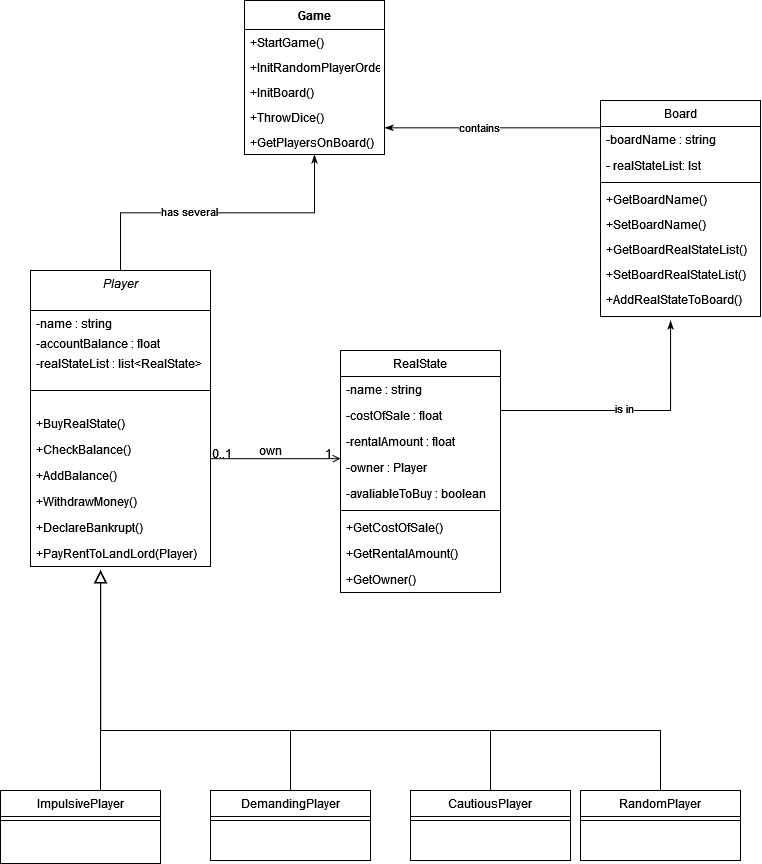

The diagram above was exported from draw.io. Its source (the exported page's mxGraphModel, read from the mxfile embedded in the PNG):
<mxGraphModel dx="723" dy="1536" grid="1" gridSize="10" guides="1" tooltips="1" connect="1" arrows="1" fold="1" page="1" pageScale="1" pageWidth="827" pageHeight="1169" math="0" shadow="0">
  <root>
    <mxCell id="WIyWlLk6GJQsqaUBKTNV-0" />
    <mxCell id="WIyWlLk6GJQsqaUBKTNV-1" parent="WIyWlLk6GJQsqaUBKTNV-0" />
    <mxCell id="x0X-02e5vL3m2QkuHKhD-45" style="edgeStyle=elbowEdgeStyle;rounded=0;orthogonalLoop=1;jettySize=auto;elbow=vertical;html=1;endArrow=classicThin;endFill=1;" parent="WIyWlLk6GJQsqaUBKTNV-1" source="zkfFHV4jXpPFQw0GAbJ--0" target="x0X-02e5vL3m2QkuHKhD-0" edge="1">
      <mxGeometry relative="1" as="geometry" />
    </mxCell>
    <mxCell id="x0X-02e5vL3m2QkuHKhD-46" value="has several" style="edgeLabel;html=1;align=center;verticalAlign=middle;resizable=0;points=[];" parent="x0X-02e5vL3m2QkuHKhD-45" connectable="0" vertex="1">
      <mxGeometry x="-0.1867" y="2" relative="1" as="geometry">
        <mxPoint as="offset" />
      </mxGeometry>
    </mxCell>
    <mxCell id="zkfFHV4jXpPFQw0GAbJ--0" value="Player" style="swimlane;fontStyle=2;align=center;verticalAlign=top;childLayout=stackLayout;horizontal=1;startSize=40;horizontalStack=0;resizeParent=1;resizeLast=0;collapsible=1;marginBottom=0;rounded=0;shadow=0;strokeWidth=1;" parent="WIyWlLk6GJQsqaUBKTNV-1" vertex="1">
      <mxGeometry x="60" y="-120" width="180" height="296" as="geometry">
        <mxRectangle x="230" y="140" width="160" height="26" as="alternateBounds" />
      </mxGeometry>
    </mxCell>
    <mxCell id="zkfFHV4jXpPFQw0GAbJ--1" value="-name : string" style="text;align=left;verticalAlign=top;spacingLeft=4;spacingRight=4;overflow=hidden;rotatable=0;points=[[0,0.5],[1,0.5]];portConstraint=eastwest;" parent="zkfFHV4jXpPFQw0GAbJ--0" vertex="1">
      <mxGeometry y="40" width="180" height="20" as="geometry" />
    </mxCell>
    <mxCell id="x0X-02e5vL3m2QkuHKhD-11" value="-accountBalance : float" style="text;align=left;verticalAlign=top;spacingLeft=4;spacingRight=4;overflow=hidden;rotatable=0;points=[[0,0.5],[1,0.5]];portConstraint=eastwest;" parent="zkfFHV4jXpPFQw0GAbJ--0" vertex="1">
      <mxGeometry y="60" width="180" height="20" as="geometry" />
    </mxCell>
    <mxCell id="x0X-02e5vL3m2QkuHKhD-36" value="-realStateList : list&lt;RealState&gt;" style="text;align=left;verticalAlign=top;spacingLeft=4;spacingRight=4;overflow=hidden;rotatable=0;points=[[0,0.5],[1,0.5]];portConstraint=eastwest;" parent="zkfFHV4jXpPFQw0GAbJ--0" vertex="1">
      <mxGeometry y="80" width="180" height="20" as="geometry" />
    </mxCell>
    <mxCell id="zkfFHV4jXpPFQw0GAbJ--4" value="" style="line;html=1;strokeWidth=1;align=left;verticalAlign=middle;spacingTop=-1;spacingLeft=3;spacingRight=3;rotatable=0;labelPosition=right;points=[];portConstraint=eastwest;" parent="zkfFHV4jXpPFQw0GAbJ--0" vertex="1">
      <mxGeometry y="100" width="180" height="40" as="geometry" />
    </mxCell>
    <mxCell id="zkfFHV4jXpPFQw0GAbJ--5" value="+BuyRealState()" style="text;align=left;verticalAlign=top;spacingLeft=4;spacingRight=4;overflow=hidden;rotatable=0;points=[[0,0.5],[1,0.5]];portConstraint=eastwest;" parent="zkfFHV4jXpPFQw0GAbJ--0" vertex="1">
      <mxGeometry y="140" width="180" height="26" as="geometry" />
    </mxCell>
    <mxCell id="x0X-02e5vL3m2QkuHKhD-9" value="+CheckBalance()" style="text;align=left;verticalAlign=top;spacingLeft=4;spacingRight=4;overflow=hidden;rotatable=0;points=[[0,0.5],[1,0.5]];portConstraint=eastwest;" parent="zkfFHV4jXpPFQw0GAbJ--0" vertex="1">
      <mxGeometry y="166" width="180" height="26" as="geometry" />
    </mxCell>
    <mxCell id="x0X-02e5vL3m2QkuHKhD-30" value="+AddBalance()" style="text;align=left;verticalAlign=top;spacingLeft=4;spacingRight=4;overflow=hidden;rotatable=0;points=[[0,0.5],[1,0.5]];portConstraint=eastwest;" parent="zkfFHV4jXpPFQw0GAbJ--0" vertex="1">
      <mxGeometry y="192" width="180" height="26" as="geometry" />
    </mxCell>
    <mxCell id="x0X-02e5vL3m2QkuHKhD-31" value="+WithdrawMoney()" style="text;align=left;verticalAlign=top;spacingLeft=4;spacingRight=4;overflow=hidden;rotatable=0;points=[[0,0.5],[1,0.5]];portConstraint=eastwest;" parent="zkfFHV4jXpPFQw0GAbJ--0" vertex="1">
      <mxGeometry y="218" width="180" height="26" as="geometry" />
    </mxCell>
    <mxCell id="x0X-02e5vL3m2QkuHKhD-49" value="+DeclareBankrupt()" style="text;align=left;verticalAlign=top;spacingLeft=4;spacingRight=4;overflow=hidden;rotatable=0;points=[[0,0.5],[1,0.5]];portConstraint=eastwest;" parent="zkfFHV4jXpPFQw0GAbJ--0" vertex="1">
      <mxGeometry y="244" width="180" height="26" as="geometry" />
    </mxCell>
    <mxCell id="x0X-02e5vL3m2QkuHKhD-51" value="+PayRentToLandLord(Player)" style="text;align=left;verticalAlign=top;spacingLeft=4;spacingRight=4;overflow=hidden;rotatable=0;points=[[0,0.5],[1,0.5]];portConstraint=eastwest;" parent="zkfFHV4jXpPFQw0GAbJ--0" vertex="1">
      <mxGeometry y="270" width="180" height="26" as="geometry" />
    </mxCell>
    <mxCell id="zkfFHV4jXpPFQw0GAbJ--6" value="ImpulsivePlayer" style="swimlane;fontStyle=0;align=center;verticalAlign=top;childLayout=stackLayout;horizontal=1;startSize=26;horizontalStack=0;resizeParent=1;resizeLast=0;collapsible=1;marginBottom=0;rounded=0;shadow=0;strokeWidth=1;" parent="WIyWlLk6GJQsqaUBKTNV-1" vertex="1">
      <mxGeometry x="30" y="400" width="160" height="73" as="geometry">
        <mxRectangle x="130" y="380" width="160" height="26" as="alternateBounds" />
      </mxGeometry>
    </mxCell>
    <mxCell id="zkfFHV4jXpPFQw0GAbJ--9" value="" style="line;html=1;strokeWidth=1;align=left;verticalAlign=middle;spacingTop=-1;spacingLeft=3;spacingRight=3;rotatable=0;labelPosition=right;points=[];portConstraint=eastwest;" parent="zkfFHV4jXpPFQw0GAbJ--6" vertex="1">
      <mxGeometry y="26" width="160" height="8" as="geometry" />
    </mxCell>
    <mxCell id="zkfFHV4jXpPFQw0GAbJ--12" value="" style="endArrow=block;endSize=10;endFill=0;shadow=0;strokeWidth=1;rounded=0;edgeStyle=elbowEdgeStyle;elbow=vertical;" parent="WIyWlLk6GJQsqaUBKTNV-1" source="zkfFHV4jXpPFQw0GAbJ--6" edge="1">
      <mxGeometry width="160" relative="1" as="geometry">
        <mxPoint x="200" y="203" as="sourcePoint" />
        <mxPoint x="130" y="180" as="targetPoint" />
        <Array as="points">
          <mxPoint x="130" y="340" />
        </Array>
      </mxGeometry>
    </mxCell>
    <mxCell id="zkfFHV4jXpPFQw0GAbJ--13" value="DemandingPlayer" style="swimlane;fontStyle=0;align=center;verticalAlign=top;childLayout=stackLayout;horizontal=1;startSize=26;horizontalStack=0;resizeParent=1;resizeLast=0;collapsible=1;marginBottom=0;rounded=0;shadow=0;strokeWidth=1;" parent="WIyWlLk6GJQsqaUBKTNV-1" vertex="1">
      <mxGeometry x="240" y="400" width="160" height="70" as="geometry">
        <mxRectangle x="340" y="380" width="170" height="26" as="alternateBounds" />
      </mxGeometry>
    </mxCell>
    <mxCell id="zkfFHV4jXpPFQw0GAbJ--15" value="" style="line;html=1;strokeWidth=1;align=left;verticalAlign=middle;spacingTop=-1;spacingLeft=3;spacingRight=3;rotatable=0;labelPosition=right;points=[];portConstraint=eastwest;" parent="zkfFHV4jXpPFQw0GAbJ--13" vertex="1">
      <mxGeometry y="26" width="160" height="8" as="geometry" />
    </mxCell>
    <mxCell id="zkfFHV4jXpPFQw0GAbJ--16" value="" style="endArrow=block;endSize=10;endFill=0;shadow=0;strokeWidth=1;rounded=0;edgeStyle=elbowEdgeStyle;elbow=vertical;" parent="WIyWlLk6GJQsqaUBKTNV-1" source="zkfFHV4jXpPFQw0GAbJ--13" edge="1">
      <mxGeometry width="160" relative="1" as="geometry">
        <mxPoint x="210" y="373" as="sourcePoint" />
        <mxPoint x="130" y="180" as="targetPoint" />
        <Array as="points">
          <mxPoint x="230" y="340" />
        </Array>
      </mxGeometry>
    </mxCell>
    <mxCell id="x0X-02e5vL3m2QkuHKhD-27" style="edgeStyle=elbowEdgeStyle;rounded=0;orthogonalLoop=1;jettySize=auto;elbow=vertical;html=1;endArrow=classicThin;endFill=1;entryX=0.438;entryY=1.36;entryDx=0;entryDy=0;entryPerimeter=0;" parent="WIyWlLk6GJQsqaUBKTNV-1" source="zkfFHV4jXpPFQw0GAbJ--17" target="x0X-02e5vL3m2QkuHKhD-44" edge="1">
      <mxGeometry relative="1" as="geometry">
        <mxPoint x="590" y="-240" as="targetPoint" />
        <Array as="points">
          <mxPoint x="627" y="20" />
        </Array>
      </mxGeometry>
    </mxCell>
    <mxCell id="x0X-02e5vL3m2QkuHKhD-28" value="is in" style="edgeLabel;html=1;align=center;verticalAlign=middle;resizable=0;points=[];" parent="x0X-02e5vL3m2QkuHKhD-27" connectable="0" vertex="1">
      <mxGeometry x="-0.0515" y="2" relative="1" as="geometry">
        <mxPoint as="offset" />
      </mxGeometry>
    </mxCell>
    <mxCell id="zkfFHV4jXpPFQw0GAbJ--17" value="RealState" style="swimlane;fontStyle=0;align=center;verticalAlign=top;childLayout=stackLayout;horizontal=1;startSize=26;horizontalStack=0;resizeParent=1;resizeLast=0;collapsible=1;marginBottom=0;rounded=0;shadow=0;strokeWidth=1;" parent="WIyWlLk6GJQsqaUBKTNV-1" vertex="1">
      <mxGeometry x="370" y="-40" width="160" height="242" as="geometry">
        <mxRectangle x="550" y="140" width="160" height="26" as="alternateBounds" />
      </mxGeometry>
    </mxCell>
    <mxCell id="x0X-02e5vL3m2QkuHKhD-38" value="-name : string" style="text;align=left;verticalAlign=top;spacingLeft=4;spacingRight=4;overflow=hidden;rotatable=0;points=[[0,0.5],[1,0.5]];portConstraint=eastwest;rounded=0;shadow=0;html=0;" parent="zkfFHV4jXpPFQw0GAbJ--17" vertex="1">
      <mxGeometry y="26" width="160" height="26" as="geometry" />
    </mxCell>
    <mxCell id="zkfFHV4jXpPFQw0GAbJ--18" value="-costOfSale : float" style="text;align=left;verticalAlign=top;spacingLeft=4;spacingRight=4;overflow=hidden;rotatable=0;points=[[0,0.5],[1,0.5]];portConstraint=eastwest;" parent="zkfFHV4jXpPFQw0GAbJ--17" vertex="1">
      <mxGeometry y="52" width="160" height="26" as="geometry" />
    </mxCell>
    <mxCell id="zkfFHV4jXpPFQw0GAbJ--19" value="-rentalAmount : float" style="text;align=left;verticalAlign=top;spacingLeft=4;spacingRight=4;overflow=hidden;rotatable=0;points=[[0,0.5],[1,0.5]];portConstraint=eastwest;rounded=0;shadow=0;html=0;" parent="zkfFHV4jXpPFQw0GAbJ--17" vertex="1">
      <mxGeometry y="78" width="160" height="26" as="geometry" />
    </mxCell>
    <mxCell id="zkfFHV4jXpPFQw0GAbJ--20" value="-owner : Player" style="text;align=left;verticalAlign=top;spacingLeft=4;spacingRight=4;overflow=hidden;rotatable=0;points=[[0,0.5],[1,0.5]];portConstraint=eastwest;rounded=0;shadow=0;html=0;" parent="zkfFHV4jXpPFQw0GAbJ--17" vertex="1">
      <mxGeometry y="104" width="160" height="26" as="geometry" />
    </mxCell>
    <mxCell id="x0X-02e5vL3m2QkuHKhD-33" value="-avaliableToBuy : boolean" style="text;align=left;verticalAlign=top;spacingLeft=4;spacingRight=4;overflow=hidden;rotatable=0;points=[[0,0.5],[1,0.5]];portConstraint=eastwest;rounded=0;shadow=0;html=0;" parent="zkfFHV4jXpPFQw0GAbJ--17" vertex="1">
      <mxGeometry y="130" width="160" height="26" as="geometry" />
    </mxCell>
    <mxCell id="zkfFHV4jXpPFQw0GAbJ--23" value="" style="line;html=1;strokeWidth=1;align=left;verticalAlign=middle;spacingTop=-1;spacingLeft=3;spacingRight=3;rotatable=0;labelPosition=right;points=[];portConstraint=eastwest;" parent="zkfFHV4jXpPFQw0GAbJ--17" vertex="1">
      <mxGeometry y="156" width="160" height="8" as="geometry" />
    </mxCell>
    <mxCell id="zkfFHV4jXpPFQw0GAbJ--24" value="+GetCostOfSale()" style="text;align=left;verticalAlign=top;spacingLeft=4;spacingRight=4;overflow=hidden;rotatable=0;points=[[0,0.5],[1,0.5]];portConstraint=eastwest;" parent="zkfFHV4jXpPFQw0GAbJ--17" vertex="1">
      <mxGeometry y="164" width="160" height="26" as="geometry" />
    </mxCell>
    <mxCell id="zkfFHV4jXpPFQw0GAbJ--25" value="+GetRentalAmount()" style="text;align=left;verticalAlign=top;spacingLeft=4;spacingRight=4;overflow=hidden;rotatable=0;points=[[0,0.5],[1,0.5]];portConstraint=eastwest;" parent="zkfFHV4jXpPFQw0GAbJ--17" vertex="1">
      <mxGeometry y="190" width="160" height="26" as="geometry" />
    </mxCell>
    <mxCell id="x0X-02e5vL3m2QkuHKhD-23" value="+GetOwner()" style="text;align=left;verticalAlign=top;spacingLeft=4;spacingRight=4;overflow=hidden;rotatable=0;points=[[0,0.5],[1,0.5]];portConstraint=eastwest;" parent="zkfFHV4jXpPFQw0GAbJ--17" vertex="1">
      <mxGeometry y="216" width="160" height="26" as="geometry" />
    </mxCell>
    <mxCell id="zkfFHV4jXpPFQw0GAbJ--26" value="" style="endArrow=open;shadow=0;strokeWidth=1;rounded=0;endFill=1;edgeStyle=elbowEdgeStyle;elbow=vertical;" parent="WIyWlLk6GJQsqaUBKTNV-1" source="zkfFHV4jXpPFQw0GAbJ--0" target="zkfFHV4jXpPFQw0GAbJ--17" edge="1">
      <mxGeometry x="0.5" y="41" relative="1" as="geometry">
        <mxPoint x="380" y="192" as="sourcePoint" />
        <mxPoint x="540" y="192" as="targetPoint" />
        <mxPoint x="-40" y="32" as="offset" />
      </mxGeometry>
    </mxCell>
    <mxCell id="zkfFHV4jXpPFQw0GAbJ--27" value="0..1" style="resizable=0;align=left;verticalAlign=bottom;labelBackgroundColor=none;fontSize=12;" parent="zkfFHV4jXpPFQw0GAbJ--26" connectable="0" vertex="1">
      <mxGeometry x="-1" relative="1" as="geometry">
        <mxPoint y="4" as="offset" />
      </mxGeometry>
    </mxCell>
    <mxCell id="zkfFHV4jXpPFQw0GAbJ--28" value="1" style="resizable=0;align=right;verticalAlign=bottom;labelBackgroundColor=none;fontSize=12;" parent="zkfFHV4jXpPFQw0GAbJ--26" connectable="0" vertex="1">
      <mxGeometry x="1" relative="1" as="geometry">
        <mxPoint x="-7" y="4" as="offset" />
      </mxGeometry>
    </mxCell>
    <mxCell id="zkfFHV4jXpPFQw0GAbJ--29" value="own" style="text;html=1;resizable=0;points=[];;align=center;verticalAlign=middle;labelBackgroundColor=none;rounded=0;shadow=0;strokeWidth=1;fontSize=12;" parent="zkfFHV4jXpPFQw0GAbJ--26" vertex="1" connectable="0">
      <mxGeometry x="0.5" y="49" relative="1" as="geometry">
        <mxPoint x="-38" y="40" as="offset" />
      </mxGeometry>
    </mxCell>
    <mxCell id="x0X-02e5vL3m2QkuHKhD-0" value="Game" style="swimlane;fontStyle=1;align=center;verticalAlign=middle;childLayout=stackLayout;horizontal=1;startSize=29;horizontalStack=0;resizeParent=1;resizeParentMax=0;resizeLast=0;collapsible=0;marginBottom=0;html=1;" parent="WIyWlLk6GJQsqaUBKTNV-1" vertex="1">
      <mxGeometry x="274" y="-390" width="140" height="154" as="geometry" />
    </mxCell>
    <mxCell id="x0X-02e5vL3m2QkuHKhD-2" value="+StartGame()" style="text;html=1;strokeColor=none;fillColor=none;align=left;verticalAlign=middle;spacingLeft=4;spacingRight=4;overflow=hidden;rotatable=0;points=[[0,0.5],[1,0.5]];portConstraint=eastwest;" parent="x0X-02e5vL3m2QkuHKhD-0" vertex="1">
      <mxGeometry y="29" width="140" height="25" as="geometry" />
    </mxCell>
    <mxCell id="x0X-02e5vL3m2QkuHKhD-12" value="+InitRandomPlayerOrder()" style="text;html=1;strokeColor=none;fillColor=none;align=left;verticalAlign=middle;spacingLeft=4;spacingRight=4;overflow=hidden;rotatable=0;points=[[0,0.5],[1,0.5]];portConstraint=eastwest;" parent="x0X-02e5vL3m2QkuHKhD-0" vertex="1">
      <mxGeometry y="54" width="140" height="25" as="geometry" />
    </mxCell>
    <mxCell id="x0X-02e5vL3m2QkuHKhD-13" value="+InitBoard()" style="text;html=1;strokeColor=none;fillColor=none;align=left;verticalAlign=middle;spacingLeft=4;spacingRight=4;overflow=hidden;rotatable=0;points=[[0,0.5],[1,0.5]];portConstraint=eastwest;" parent="x0X-02e5vL3m2QkuHKhD-0" vertex="1">
      <mxGeometry y="79" width="140" height="25" as="geometry" />
    </mxCell>
    <mxCell id="x0X-02e5vL3m2QkuHKhD-29" value="&lt;span class=&quot;VIiyi&quot; lang=&quot;en&quot;&gt;&lt;span data-number-of-phrases=&quot;1&quot; data-phrase-index=&quot;0&quot; data-language-to-translate-into=&quot;pt&quot; data-language-for-alternatives=&quot;en&quot; class=&quot;JLqJ4b ChMk0b&quot;&gt;&lt;span class=&quot;Q4iAWc&quot;&gt;+ThrowDice()&lt;/span&gt;&lt;/span&gt;&lt;/span&gt;" style="text;html=1;strokeColor=none;fillColor=none;align=left;verticalAlign=middle;spacingLeft=4;spacingRight=4;overflow=hidden;rotatable=0;points=[[0,0.5],[1,0.5]];portConstraint=eastwest;" parent="x0X-02e5vL3m2QkuHKhD-0" vertex="1">
      <mxGeometry y="104" width="140" height="25" as="geometry" />
    </mxCell>
    <mxCell id="x0X-02e5vL3m2QkuHKhD-35" value="+GetPlayersOnBoard()" style="text;html=1;strokeColor=none;fillColor=none;align=left;verticalAlign=middle;spacingLeft=4;spacingRight=4;overflow=hidden;rotatable=0;points=[[0,0.5],[1,0.5]];portConstraint=eastwest;" parent="x0X-02e5vL3m2QkuHKhD-0" vertex="1">
      <mxGeometry y="129" width="140" height="25" as="geometry" />
    </mxCell>
    <mxCell id="x0X-02e5vL3m2QkuHKhD-25" style="edgeStyle=elbowEdgeStyle;rounded=0;orthogonalLoop=1;jettySize=auto;html=1;endArrow=block;endFill=0;elbow=vertical;endSize=10;exitX=0.5;exitY=0;exitDx=0;exitDy=0;" parent="WIyWlLk6GJQsqaUBKTNV-1" source="x0X-02e5vL3m2QkuHKhD-3" edge="1">
      <mxGeometry relative="1" as="geometry">
        <mxPoint x="130" y="180" as="targetPoint" />
        <Array as="points">
          <mxPoint x="140" y="340" />
          <mxPoint x="140" y="300" />
          <mxPoint x="170" y="180" />
          <mxPoint x="180" y="220" />
        </Array>
      </mxGeometry>
    </mxCell>
    <mxCell id="x0X-02e5vL3m2QkuHKhD-3" value="CautiousPlayer" style="swimlane;fontStyle=0;align=center;verticalAlign=top;childLayout=stackLayout;horizontal=1;startSize=26;horizontalStack=0;resizeParent=1;resizeLast=0;collapsible=1;marginBottom=0;rounded=0;shadow=0;strokeWidth=1;" parent="WIyWlLk6GJQsqaUBKTNV-1" vertex="1">
      <mxGeometry x="440" y="400" width="160" height="70" as="geometry">
        <mxRectangle x="340" y="380" width="170" height="26" as="alternateBounds" />
      </mxGeometry>
    </mxCell>
    <mxCell id="x0X-02e5vL3m2QkuHKhD-5" value="" style="line;html=1;strokeWidth=1;align=left;verticalAlign=middle;spacingTop=-1;spacingLeft=3;spacingRight=3;rotatable=0;labelPosition=right;points=[];portConstraint=eastwest;" parent="x0X-02e5vL3m2QkuHKhD-3" vertex="1">
      <mxGeometry y="26" width="160" height="8" as="geometry" />
    </mxCell>
    <mxCell id="x0X-02e5vL3m2QkuHKhD-26" style="edgeStyle=elbowEdgeStyle;rounded=0;orthogonalLoop=1;jettySize=auto;elbow=vertical;html=1;endArrow=block;endFill=0;endSize=10;entryX=0.39;entryY=1.161;entryDx=0;entryDy=0;entryPerimeter=0;" parent="WIyWlLk6GJQsqaUBKTNV-1" source="x0X-02e5vL3m2QkuHKhD-6" edge="1" target="x0X-02e5vL3m2QkuHKhD-51">
      <mxGeometry relative="1" as="geometry">
        <mxPoint x="140" y="140" as="targetPoint" />
        <Array as="points">
          <mxPoint x="390" y="340" />
          <mxPoint x="150" y="310" />
          <mxPoint x="140" y="210" />
          <mxPoint x="150" y="210" />
          <mxPoint x="180" y="300" />
          <mxPoint x="150" y="230" />
          <mxPoint x="250" y="290" />
          <mxPoint x="250" y="350" />
        </Array>
      </mxGeometry>
    </mxCell>
    <mxCell id="x0X-02e5vL3m2QkuHKhD-6" value="RandomPlayer" style="swimlane;fontStyle=0;align=center;verticalAlign=top;childLayout=stackLayout;horizontal=1;startSize=26;horizontalStack=0;resizeParent=1;resizeLast=0;collapsible=1;marginBottom=0;rounded=0;shadow=0;strokeWidth=1;" parent="WIyWlLk6GJQsqaUBKTNV-1" vertex="1">
      <mxGeometry x="610" y="400" width="160" height="70" as="geometry">
        <mxRectangle x="340" y="380" width="170" height="26" as="alternateBounds" />
      </mxGeometry>
    </mxCell>
    <mxCell id="x0X-02e5vL3m2QkuHKhD-8" value="" style="line;html=1;strokeWidth=1;align=left;verticalAlign=middle;spacingTop=-1;spacingLeft=3;spacingRight=3;rotatable=0;labelPosition=right;points=[];portConstraint=eastwest;" parent="x0X-02e5vL3m2QkuHKhD-6" vertex="1">
      <mxGeometry y="26" width="160" height="8" as="geometry" />
    </mxCell>
    <mxCell id="x0X-02e5vL3m2QkuHKhD-47" style="edgeStyle=elbowEdgeStyle;rounded=0;orthogonalLoop=1;jettySize=auto;elbow=vertical;html=1;endArrow=classicThin;endFill=1;" parent="WIyWlLk6GJQsqaUBKTNV-1" source="x0X-02e5vL3m2QkuHKhD-14" target="x0X-02e5vL3m2QkuHKhD-0" edge="1">
      <mxGeometry relative="1" as="geometry" />
    </mxCell>
    <mxCell id="x0X-02e5vL3m2QkuHKhD-48" value="contains" style="edgeLabel;html=1;align=center;verticalAlign=middle;resizable=0;points=[];" parent="x0X-02e5vL3m2QkuHKhD-47" connectable="0" vertex="1">
      <mxGeometry x="0.1259" y="-1" relative="1" as="geometry">
        <mxPoint as="offset" />
      </mxGeometry>
    </mxCell>
    <mxCell id="x0X-02e5vL3m2QkuHKhD-14" value="Board" style="swimlane;fontStyle=0;align=center;verticalAlign=top;childLayout=stackLayout;horizontal=1;startSize=26;horizontalStack=0;resizeParent=1;resizeLast=0;collapsible=1;marginBottom=0;rounded=0;shadow=0;strokeWidth=1;" parent="WIyWlLk6GJQsqaUBKTNV-1" vertex="1">
      <mxGeometry x="630" y="-290" width="160" height="216" as="geometry">
        <mxRectangle x="550" y="140" width="160" height="26" as="alternateBounds" />
      </mxGeometry>
    </mxCell>
    <mxCell id="x0X-02e5vL3m2QkuHKhD-17" value="-boardName : string" style="text;align=left;verticalAlign=top;spacingLeft=4;spacingRight=4;overflow=hidden;rotatable=0;points=[[0,0.5],[1,0.5]];portConstraint=eastwest;rounded=0;shadow=0;html=0;" parent="x0X-02e5vL3m2QkuHKhD-14" vertex="1">
      <mxGeometry y="26" width="160" height="26" as="geometry" />
    </mxCell>
    <mxCell id="x0X-02e5vL3m2QkuHKhD-39" value="- realStateList: lst" style="text;align=left;verticalAlign=top;spacingLeft=4;spacingRight=4;overflow=hidden;rotatable=0;points=[[0,0.5],[1,0.5]];portConstraint=eastwest;rounded=0;shadow=0;html=0;" parent="x0X-02e5vL3m2QkuHKhD-14" vertex="1">
      <mxGeometry y="52" width="160" height="26" as="geometry" />
    </mxCell>
    <mxCell id="x0X-02e5vL3m2QkuHKhD-20" value="" style="line;html=1;strokeWidth=1;align=left;verticalAlign=middle;spacingTop=-1;spacingLeft=3;spacingRight=3;rotatable=0;labelPosition=right;points=[];portConstraint=eastwest;" parent="x0X-02e5vL3m2QkuHKhD-14" vertex="1">
      <mxGeometry y="78" width="160" height="8" as="geometry" />
    </mxCell>
    <mxCell id="x0X-02e5vL3m2QkuHKhD-40" value="+GetBoardName()" style="text;html=1;strokeColor=none;fillColor=none;align=left;verticalAlign=middle;spacingLeft=4;spacingRight=4;overflow=hidden;rotatable=0;points=[[0,0.5],[1,0.5]];portConstraint=eastwest;" parent="x0X-02e5vL3m2QkuHKhD-14" vertex="1">
      <mxGeometry y="86" width="160" height="25" as="geometry" />
    </mxCell>
    <mxCell id="x0X-02e5vL3m2QkuHKhD-41" value="+SetBoardName()" style="text;html=1;strokeColor=none;fillColor=none;align=left;verticalAlign=middle;spacingLeft=4;spacingRight=4;overflow=hidden;rotatable=0;points=[[0,0.5],[1,0.5]];portConstraint=eastwest;" parent="x0X-02e5vL3m2QkuHKhD-14" vertex="1">
      <mxGeometry y="111" width="160" height="25" as="geometry" />
    </mxCell>
    <mxCell id="x0X-02e5vL3m2QkuHKhD-42" value="+GetBoardRealStateList()" style="text;html=1;strokeColor=none;fillColor=none;align=left;verticalAlign=middle;spacingLeft=4;spacingRight=4;overflow=hidden;rotatable=0;points=[[0,0.5],[1,0.5]];portConstraint=eastwest;" parent="x0X-02e5vL3m2QkuHKhD-14" vertex="1">
      <mxGeometry y="136" width="160" height="25" as="geometry" />
    </mxCell>
    <mxCell id="x0X-02e5vL3m2QkuHKhD-43" value="+SetBoardRealStateList()" style="text;html=1;strokeColor=none;fillColor=none;align=left;verticalAlign=middle;spacingLeft=4;spacingRight=4;overflow=hidden;rotatable=0;points=[[0,0.5],[1,0.5]];portConstraint=eastwest;" parent="x0X-02e5vL3m2QkuHKhD-14" vertex="1">
      <mxGeometry y="161" width="160" height="25" as="geometry" />
    </mxCell>
    <mxCell id="x0X-02e5vL3m2QkuHKhD-44" value="+AddRealStateToBoard()" style="text;html=1;strokeColor=none;fillColor=none;align=left;verticalAlign=middle;spacingLeft=4;spacingRight=4;overflow=hidden;rotatable=0;points=[[0,0.5],[1,0.5]];portConstraint=eastwest;" parent="x0X-02e5vL3m2QkuHKhD-14" vertex="1">
      <mxGeometry y="186" width="160" height="25" as="geometry" />
    </mxCell>
  </root>
</mxGraphModel>